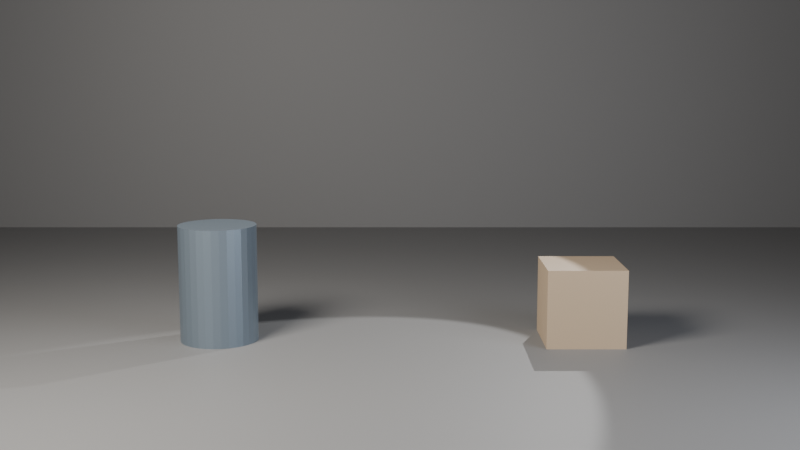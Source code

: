 # Source: ch00_07_hero_scene_v001.blend  (saved by Blender 5.3.31; exported with 4.5.12 LTS)
import bpy
from mathutils import Matrix  # noqa: F401  (used for matrix-valued properties, if any)

bpy.ops.wm.read_factory_settings(use_empty=True)
scene = bpy.context.scene
scene.name = 'SC_Hero'

# ---- collections
col_set = bpy.data.collections.new('SET'); scene.collection.children.link(col_set)
col_lights = bpy.data.collections.new('LIGHTS'); scene.collection.children.link(col_lights)
col_cameras = bpy.data.collections.new('CAMERAS'); scene.collection.children.link(col_cameras)
col_props = bpy.data.collections.new('PROPS'); scene.collection.children.link(col_props)
col_characters = bpy.data.collections.new('CHARACTERS'); scene.collection.children.link(col_characters)

# ---- materials (node trees are filled in below, after node groups)
mat_mat_studio_grey = bpy.data.materials.new('MAT_Studio_Grey')
mat_mat_studio_grey.diffuse_color = (0.18, 0.18, 0.18, 1.0)
mat_mat_crate = bpy.data.materials.new('MAT_Crate')
mat_mat_crate.diffuse_color = (0.4, 0.3, 0.2, 1.0)
mat_mat_barrel = bpy.data.materials.new('MAT_Barrel')
mat_mat_barrel.diffuse_color = (0.2, 0.25, 0.3, 1.0)

# ---- material node trees
mat_mat_studio_grey.use_nodes = True; mat_mat_studio_grey.node_tree.nodes.clear()
_N = mat_mat_studio_grey.node_tree.nodes; _L = mat_mat_studio_grey.node_tree.links
n0 = _N.new('ShaderNodeBsdfPrincipled'); n0.name = 'Principled BSDF'; n0.location = (-200, 100)
n0.inputs[0].default_value = (0.18, 0.18, 0.18, 1.0)
n0.inputs[2].default_value = 0.6
n0.inputs[10].default_value = 0.005
n1 = _N.new('ShaderNodeOutputMaterial'); n1.name = 'Material Output'; n1.location = (200, 100)
_L.new(n0.outputs[0], n1.inputs[0])
n1.is_active_output = True
mat_mat_crate.use_nodes = True; mat_mat_crate.node_tree.nodes.clear()
_N = mat_mat_crate.node_tree.nodes; _L = mat_mat_crate.node_tree.links
n0 = _N.new('ShaderNodeBsdfPrincipled'); n0.name = 'Principled BSDF'; n0.location = (-200, 100)
n0.inputs[0].default_value = (0.4, 0.3, 0.2, 1.0)
n0.inputs[10].default_value = 0.005
n1 = _N.new('ShaderNodeOutputMaterial'); n1.name = 'Material Output'; n1.location = (200, 100)
_L.new(n0.outputs[0], n1.inputs[0])
n1.is_active_output = True
mat_mat_barrel.use_nodes = True; mat_mat_barrel.node_tree.nodes.clear()
_N = mat_mat_barrel.node_tree.nodes; _L = mat_mat_barrel.node_tree.links
n0 = _N.new('ShaderNodeBsdfPrincipled'); n0.name = 'Principled BSDF'; n0.location = (-200, 100)
n0.inputs[0].default_value = (0.2, 0.25, 0.3, 1.0)
n0.inputs[1].default_value = 0.6
n0.inputs[2].default_value = 0.4
n0.inputs[10].default_value = 0.005
n1 = _N.new('ShaderNodeOutputMaterial'); n1.name = 'Material Output'; n1.location = (200, 100)
_L.new(n0.outputs[0], n1.inputs[0])
n1.is_active_output = True

# ---- world
world_wo_neutral = bpy.data.worlds.new('WO_Neutral'); scene.world = world_wo_neutral
world_wo_neutral.use_nodes = True; world_wo_neutral.node_tree.nodes.clear()
_N = world_wo_neutral.node_tree.nodes; _L = world_wo_neutral.node_tree.links
n0 = _N.new('ShaderNodeBackground'); n0.name = 'Background'; n0.location = (-200, 100)
n0.inputs[0].default_value = (0.05, 0.05, 0.06, 1.0)
n1 = _N.new('ShaderNodeOutputWorld'); n1.name = 'World Output'; n1.location = (200, 100)
_L.new(n0.outputs[0], n1.inputs[0])
n1.is_active_output = True

# ---- cameras
cam_ca_main = bpy.data.cameras.new('CA_Main')
cam_ca_main.clip_end = 200.0

# ---- lights
light_la_key = bpy.data.lights.new('LA_Key', 'AREA')
light_la_key.color = (1.0, 0.95, 0.88)
light_la_key.energy = 600.0
light_la_key.size = 2.0
light_la_fill = bpy.data.lights.new('LA_Fill', 'AREA')
light_la_fill.color = (0.85, 0.9, 1.0)
light_la_fill.energy = 150.0
light_la_fill.size = 3.0
light_la_rim = bpy.data.lights.new('LA_Rim', 'SPOT')
light_la_rim.energy = 500.0

# ---- meshes
me_me_floor = bpy.data.meshes.new('ME_Floor')
me_me_floor.from_pydata([(-10.0, -10.0, 0.0), (10.0, -10.0, 0.0), (-10.0, 10.0, 0.0), (10.0, 10.0, 0.0)], [], [(0, 1, 3, 2)])
_uv = me_me_floor.uv_layers.new(name='UVMap')
_uv.uv.foreach_set('vector', [0.0, 0.0, 1.0, 0.0, 1.0, 1.0, 0.0, 1.0])
me_me_floor.materials.append(mat_mat_studio_grey)
me_me_floor.update()
me_me_backdrop = bpy.data.meshes.new('ME_Backdrop')
me_me_backdrop.from_pydata([(-10.0, -10.0, 0.0), (10.0, -10.0, 0.0), (-10.0, 10.0, 0.0), (10.0, 10.0, 0.0)], [], [(0, 1, 3, 2)])
_uv = me_me_backdrop.uv_layers.new(name='UVMap')
_uv.uv.foreach_set('vector', [0.0, 0.0, 1.0, 0.0, 1.0, 1.0, 0.0, 1.0])
me_me_backdrop.materials.append(mat_mat_studio_grey)
me_me_backdrop.update()
me_me_crate = bpy.data.meshes.new('ME_Crate')
me_me_crate.from_pydata([(-0.3, -0.3, -0.3), (-0.3, -0.3, 0.3), (-0.3, 0.3, -0.3), (-0.3, 0.3, 0.3), (0.3, -0.3, -0.3), (0.3, -0.3, 0.3), (0.3, 0.3, -0.3), (0.3, 0.3, 0.3)], [], [(0, 1, 3, 2), (2, 3, 7, 6), (6, 7, 5, 4), (4, 5, 1, 0), (2, 6, 4, 0), (7, 3, 1, 5)])
_uv = me_me_crate.uv_layers.new(name='UVMap')
_uv.uv.foreach_set('vector', [0.375, 0.0, 0.625, 0.0, 0.625, 0.25, 0.375, 0.25, 0.375, 0.25, 0.625, 0.25, 0.625, 0.5, 0.375, 0.5, 0.375, 0.5, 0.625, 0.5, 0.625, 0.75, 0.375, 0.75, 0.375, 0.75, 0.625, 0.75, 0.625, 1.0, 0.375, 1.0, 0.125, 0.5, 0.375, 0.5, 0.375, 0.75, 0.125, 0.75, 0.625, 0.5, 0.875, 0.5, 0.875, 0.75, 0.625, 0.75])
me_me_crate.materials.append(mat_mat_crate)
me_me_crate.update()
me_me_barrel = bpy.data.meshes.new('ME_Barrel')
me_me_barrel.from_pydata([(0.0, 0.3, -0.45), (0.0, 0.3, 0.45), (0.05853, 0.2942, -0.45), (0.05853, 0.2942, 0.45), (0.1148, 0.2772, -0.45), (0.1148, 0.2772, 0.45), (0.1667, 0.2494, -0.45), (0.1667, 0.2494, 0.45), (0.2121, 0.2121, -0.45), (0.2121, 0.2121, 0.45), (0.2494, 0.1667, -0.45), (0.2494, 0.1667, 0.45), (0.2772, 0.1148, -0.45), (0.2772, 0.1148, 0.45), (0.2942, 0.05853, -0.45), (0.2942, 0.05853, 0.45), (0.3, 0.0, -0.45), (0.3, 0.0, 0.45), (0.2942, -0.05853, -0.45), (0.2942, -0.05853, 0.45), (0.2772, -0.1148, -0.45), (0.2772, -0.1148, 0.45), (0.2494, -0.1667, -0.45), (0.2494, -0.1667, 0.45), (0.2121, -0.2121, -0.45), (0.2121, -0.2121, 0.45), (0.1667, -0.2494, -0.45), (0.1667, -0.2494, 0.45), (0.1148, -0.2772, -0.45), (0.1148, -0.2772, 0.45), (0.05853, -0.2942, -0.45), (0.05853, -0.2942, 0.45), (0.0, -0.3, -0.45), (0.0, -0.3, 0.45), (-0.05853, -0.2942, -0.45), (-0.05853, -0.2942, 0.45), (-0.1148, -0.2772, -0.45), (-0.1148, -0.2772, 0.45), (-0.1667, -0.2494, -0.45), (-0.1667, -0.2494, 0.45), (-0.2121, -0.2121, -0.45), (-0.2121, -0.2121, 0.45), (-0.2494, -0.1667, -0.45), (-0.2494, -0.1667, 0.45), (-0.2772, -0.1148, -0.45), (-0.2772, -0.1148, 0.45), (-0.2942, -0.05853, -0.45), (-0.2942, -0.05853, 0.45), (-0.3, 0.0, -0.45), (-0.3, 0.0, 0.45), (-0.2942, 0.05853, -0.45), (-0.2942, 0.05853, 0.45), (-0.2772, 0.1148, -0.45), (-0.2772, 0.1148, 0.45), (-0.2494, 0.1667, -0.45), (-0.2494, 0.1667, 0.45), (-0.2121, 0.2121, -0.45), (-0.2121, 0.2121, 0.45), (-0.1667, 0.2494, -0.45), (-0.1667, 0.2494, 0.45), (-0.1148, 0.2772, -0.45), (-0.1148, 0.2772, 0.45), (-0.05853, 0.2942, -0.45), (-0.05853, 0.2942, 0.45)], [], [(0, 1, 3, 2), (2, 3, 5, 4), (4, 5, 7, 6), (6, 7, 9, 8), (8, 9, 11, 10), (10, 11, 13, 12), (12, 13, 15, 14), (14, 15, 17, 16), (16, 17, 19, 18), (18, 19, 21, 20), (20, 21, 23, 22), (22, 23, 25, 24), (24, 25, 27, 26), (26, 27, 29, 28), (28, 29, 31, 30), (30, 31, 33, 32), (32, 33, 35, 34), (34, 35, 37, 36), (36, 37, 39, 38), (38, 39, 41, 40), (40, 41, 43, 42), (42, 43, 45, 44), (44, 45, 47, 46), (46, 47, 49, 48), (48, 49, 51, 50), (50, 51, 53, 52), (52, 53, 55, 54), (54, 55, 57, 56), (56, 57, 59, 58), (58, 59, 61, 60), (3, 1, 63, 61, 59, 57, 55, 53, 51, 49, 47, 45, 43, 41, 39, 37, 35, 33, 31, 29, 27, 25, 23, 21, 19, 17, 15, 13, 11, 9, 7, 5), (60, 61, 63, 62), (62, 63, 1, 0), (0, 2, 4, 6, 8, 10, 12, 14, 16, 18, 20, 22, 24, 26, 28, 30, 32, 34, 36, 38, 40, 42, 44, 46, 48, 50, 52, 54, 56, 58, 60, 62)])
_uv = me_me_barrel.uv_layers.new(name='UVMap')
_uv.uv.foreach_set('vector', [1.0, 0.5, 1.0, 1.0, 0.9688, 1.0, 0.9688, 0.5, 0.9688, 0.5, 0.9688, 1.0, 0.9375, 1.0, 0.9375, 0.5, 0.9375, 0.5, 0.9375, 1.0, 0.9062, 1.0, 0.9062, 0.5, 0.9062, 0.5, 0.9062, 1.0, 0.875, 1.0, 0.875, 0.5, 0.875, 0.5, 0.875, 1.0, 0.8438, 1.0, 0.8438, 0.5, 0.8438, 0.5, 0.8438, 1.0, 0.8125, 1.0, 0.8125, 0.5, 0.8125, 0.5, 0.8125, 1.0, 0.7812, 1.0, 0.7812, 0.5, 0.7812, 0.5, 0.7812, 1.0, 0.75, 1.0, 0.75, 0.5, 0.75, 0.5, 0.75, 1.0, 0.7188, 1.0, 0.7188, 0.5, 0.7188, 0.5, 0.7188, 1.0, 0.6875, 1.0, 0.6875, 0.5, 0.6875, 0.5, 0.6875, 1.0, 0.6562, 1.0, 0.6562, 0.5, 0.6562, 0.5, 0.6562, 1.0, 0.625, 1.0, 0.625, 0.5, 0.625, 0.5, 0.625, 1.0, 0.5938, 1.0, 0.5938, 0.5, 0.5938, 0.5, 0.5938, 1.0, 0.5625, 1.0, 0.5625, 0.5, 0.5625, 0.5, 0.5625, 1.0, 0.5312, 1.0, 0.5312, 0.5, 0.5312, 0.5, 0.5312, 1.0, 0.5, 1.0, 0.5, 0.5, 0.5, 0.5, 0.5, 1.0, 0.4688, 1.0, 0.4688, 0.5, 0.4688, 0.5, 0.4688, 1.0, 0.4375, 1.0, 0.4375, 0.5, 0.4375, 0.5, 0.4375, 1.0, 0.4062, 1.0, 0.4062, 0.5, 0.4062, 0.5, 0.4062, 1.0, 0.375, 1.0, 0.375, 0.5, 0.375, 0.5, 0.375, 1.0, 0.3438, 1.0, 0.3438, 0.5, 0.3438, 0.5, 0.3438, 1.0, 0.3125, 1.0, 0.3125, 0.5, 0.3125, 0.5, 0.3125, 1.0, 0.2812, 1.0, 0.2812, 0.5, 0.2812, 0.5, 0.2812, 1.0, 0.25, 1.0, 0.25, 0.5, 0.25, 0.5, 0.25, 1.0, 0.2188, 1.0, 0.2188, 0.5, 0.2188, 0.5, 0.2188, 1.0, 0.1875, 1.0, 0.1875, 0.5, 0.1875, 0.5, 0.1875, 1.0, 0.1562, 1.0, 0.1562, 0.5, 0.1562, 0.5, 0.1562, 1.0, 0.125, 1.0, 0.125, 0.5, 0.125, 0.5, 0.125, 1.0, 0.09375, 1.0, 0.09375, 0.5, 0.09375, 0.5, 0.09375, 1.0, 0.0625, 1.0, 0.0625, 0.5, 0.2968, 0.4854, 0.25, 0.49, 0.2032, 0.4854, 0.1582, 0.4717, 0.1167, 0.4496, 0.08029, 0.4197, 0.05045, 0.3833, 0.02827, 0.3418, 0.01461, 0.2968, 0.01, 0.25, 0.01461, 0.2032, 0.02827, 0.1582, 0.05045, 0.1167, 0.08029, 0.08029, 0.1167, 0.05045, 0.1582, 0.02827, 0.2032, 0.01461, 0.25, 0.01, 0.2968, 0.01461, 0.3418, 0.02827, 0.3833, 0.05045, 0.4197, 0.08029, 0.4496, 0.1167, 0.4717, 0.1582, 0.4854, 0.2032, 0.49, 0.25, 0.4854, 0.2968, 0.4717, 0.3418, 0.4496, 0.3833, 0.4197, 0.4197, 0.3833, 0.4496, 0.3418, 0.4717, 0.0625, 0.5, 0.0625, 1.0, 0.03125, 1.0, 0.03125, 0.5, 0.03125, 0.5, 0.03125, 1.0, 0.0, 1.0, 0.0, 0.5, 0.75, 0.49, 0.7968, 0.4854, 0.8418, 0.4717, 0.8833, 0.4496, 0.9197, 0.4197, 0.9496, 0.3833, 0.9717, 0.3418, 0.9854, 0.2968, 0.99, 0.25, 0.9854, 0.2032, 0.9717, 0.1582, 0.9496, 0.1167, 0.9197, 0.08029, 0.8833, 0.05045, 0.8418, 0.02827, 0.7968, 0.01461, 0.75, 0.01, 0.7032, 0.01461, 0.6582, 0.02827, 0.6167, 0.05045, 0.5803, 0.08029, 0.5504, 0.1167, 0.5283, 0.1582, 0.5146, 0.2032, 0.51, 0.25, 0.5146, 0.2968, 0.5283, 0.3418, 0.5504, 0.3833, 0.5803, 0.4197, 0.6167, 0.4496, 0.6582, 0.4717, 0.7032, 0.4854])
me_me_barrel.materials.append(mat_mat_barrel)
me_me_barrel.update()

# ---- objects
ob_geo_floor = bpy.data.objects.new('GEO_Floor', me_me_floor)
ob_geo_backdrop = bpy.data.objects.new('GEO_Backdrop', me_me_backdrop)
ob_lgt_key = bpy.data.objects.new('LGT_Key', light_la_key)
ob_lgt_fill = bpy.data.objects.new('LGT_Fill', light_la_fill)
ob_lgt_rim = bpy.data.objects.new('LGT_Rim', light_la_rim)
ob_emp_target = bpy.data.objects.new('EMP_Target', None)
ob_cam_main = bpy.data.objects.new('CAM_Main', cam_ca_main)
ob_geo_crate = bpy.data.objects.new('GEO_Crate', me_me_crate)
ob_geo_barrel = bpy.data.objects.new('GEO_Barrel', me_me_barrel)

# ---- transforms, parenting, visibility, modifiers, constraints
ob_geo_floor.location = (0.0, 0.0, 0.0)
ob_geo_backdrop.location = (0.0, 6.0, 10.0)
ob_geo_backdrop.rotation_euler = (1.571, 0.0, 0.0)
ob_lgt_key.location = (-3.0, -3.0, 4.0)
_c = ob_lgt_key.constraints.new('TRACK_TO'); _c.name = 'Track To'
_c.target = ob_emp_target
ob_lgt_fill.location = (3.5, -2.5, 2.0)
_c = ob_lgt_fill.constraints.new('TRACK_TO'); _c.name = 'Track To'
_c.target = ob_emp_target
ob_lgt_rim.location = (1.8, 2.6, 3.2)
_c = ob_lgt_rim.constraints.new('TRACK_TO'); _c.name = 'Track To'
_c.target = ob_emp_target
ob_emp_target.location = (0.0, 0.0, 0.96)
ob_emp_target.empty_display_size = 0.5
ob_cam_main.location = (0.0, -8.0, 2.2)
_c = ob_cam_main.constraints.new('TRACK_TO'); _c.name = 'Track To'
_c.target = ob_emp_target
ob_geo_crate.location = (1.4, 0.4, 0.3)
ob_geo_barrel.location = (-1.4, 0.4, 0.45)

# ---- collection membership
col_set.objects.link(ob_geo_floor)
col_set.objects.link(ob_geo_backdrop)
col_lights.objects.link(ob_lgt_key)
col_lights.objects.link(ob_lgt_fill)
col_lights.objects.link(ob_lgt_rim)
col_cameras.objects.link(ob_emp_target)
col_cameras.objects.link(ob_cam_main)
col_props.objects.link(ob_geo_crate)
col_props.objects.link(ob_geo_barrel)

# ---- scene / render settings (as saved in the file)
scene.camera = ob_cam_main
scene.frame_start = 1; scene.frame_end = 250; scene.frame_set(1)
scene.render.engine = 'BLENDER_EEVEE_NEXT'
scene.render.resolution_percentage = 50
scene.render.bake_bias = 0.0
scene.render.bake_samples = 0
scene.render.compositor_device = 'GPU'
scene.eevee.use_volume_custom_range = False
scene.eevee.fast_gi_thickness_near = 0.1
scene.eevee.fast_gi_thickness_far = 0.0
scene.eevee.ray_tracing_options.screen_trace_thickness = 0.1
bpy.context.view_layer.update()
